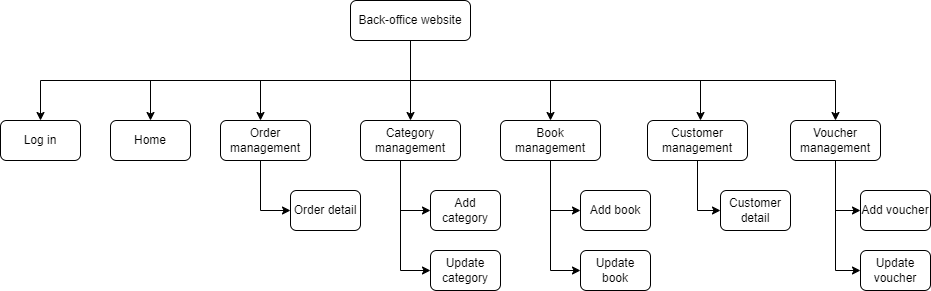

The diagram above was exported from draw.io. Its source (the exported page's mxGraphModel, read from the mxfile embedded in the PNG):
<mxGraphModel dx="1050" dy="557" grid="1" gridSize="10" guides="1" tooltips="1" connect="1" arrows="1" fold="1" page="1" pageScale="1" pageWidth="827" pageHeight="1169" math="0" shadow="0">
  <root>
    <mxCell id="0" />
    <mxCell id="1" parent="0" />
    <mxCell id="3t3qfAiuhOzpNVzej1lp-9" style="edgeStyle=orthogonalEdgeStyle;rounded=0;orthogonalLoop=1;jettySize=auto;html=1;entryX=0.5;entryY=0;entryDx=0;entryDy=0;" parent="1" source="3t3qfAiuhOzpNVzej1lp-1" target="3t3qfAiuhOzpNVzej1lp-2" edge="1">
      <mxGeometry relative="1" as="geometry">
        <Array as="points">
          <mxPoint x="490" y="160" />
          <mxPoint x="230" y="160" />
        </Array>
      </mxGeometry>
    </mxCell>
    <mxCell id="3t3qfAiuhOzpNVzej1lp-10" style="edgeStyle=orthogonalEdgeStyle;rounded=0;orthogonalLoop=1;jettySize=auto;html=1;" parent="1" source="3t3qfAiuhOzpNVzej1lp-1" target="3t3qfAiuhOzpNVzej1lp-8" edge="1">
      <mxGeometry relative="1" as="geometry">
        <Array as="points">
          <mxPoint x="490" y="160" />
          <mxPoint x="340" y="160" />
        </Array>
      </mxGeometry>
    </mxCell>
    <mxCell id="3t3qfAiuhOzpNVzej1lp-11" style="edgeStyle=orthogonalEdgeStyle;rounded=0;orthogonalLoop=1;jettySize=auto;html=1;" parent="1" source="3t3qfAiuhOzpNVzej1lp-1" target="3t3qfAiuhOzpNVzej1lp-4" edge="1">
      <mxGeometry relative="1" as="geometry">
        <Array as="points">
          <mxPoint x="490" y="150" />
          <mxPoint x="490" y="150" />
        </Array>
      </mxGeometry>
    </mxCell>
    <mxCell id="3t3qfAiuhOzpNVzej1lp-12" style="edgeStyle=orthogonalEdgeStyle;rounded=0;orthogonalLoop=1;jettySize=auto;html=1;entryX=0.5;entryY=0;entryDx=0;entryDy=0;" parent="1" source="3t3qfAiuhOzpNVzej1lp-1" target="3t3qfAiuhOzpNVzej1lp-5" edge="1">
      <mxGeometry relative="1" as="geometry">
        <Array as="points">
          <mxPoint x="490" y="160" />
          <mxPoint x="630" y="160" />
        </Array>
      </mxGeometry>
    </mxCell>
    <mxCell id="3t3qfAiuhOzpNVzej1lp-13" style="edgeStyle=orthogonalEdgeStyle;rounded=0;orthogonalLoop=1;jettySize=auto;html=1;" parent="1" source="3t3qfAiuhOzpNVzej1lp-1" target="3t3qfAiuhOzpNVzej1lp-6" edge="1">
      <mxGeometry relative="1" as="geometry">
        <Array as="points">
          <mxPoint x="490" y="160" />
          <mxPoint x="780" y="160" />
        </Array>
      </mxGeometry>
    </mxCell>
    <mxCell id="3t3qfAiuhOzpNVzej1lp-14" style="edgeStyle=orthogonalEdgeStyle;rounded=0;orthogonalLoop=1;jettySize=auto;html=1;entryX=0.5;entryY=0;entryDx=0;entryDy=0;" parent="1" source="3t3qfAiuhOzpNVzej1lp-1" target="3t3qfAiuhOzpNVzej1lp-7" edge="1">
      <mxGeometry relative="1" as="geometry">
        <Array as="points">
          <mxPoint x="490" y="160" />
          <mxPoint x="915" y="160" />
        </Array>
      </mxGeometry>
    </mxCell>
    <mxCell id="-5dK60U6vl3cEYN-meFu-2" style="edgeStyle=orthogonalEdgeStyle;rounded=0;orthogonalLoop=1;jettySize=auto;html=1;entryX=0.5;entryY=0;entryDx=0;entryDy=0;" parent="1" source="3t3qfAiuhOzpNVzej1lp-1" target="-5dK60U6vl3cEYN-meFu-1" edge="1">
      <mxGeometry relative="1" as="geometry">
        <Array as="points">
          <mxPoint x="490" y="160" />
          <mxPoint x="120" y="160" />
        </Array>
      </mxGeometry>
    </mxCell>
    <mxCell id="3t3qfAiuhOzpNVzej1lp-1" value="Back-office website" style="rounded=1;whiteSpace=wrap;html=1;" parent="1" vertex="1">
      <mxGeometry x="430" y="80" width="120" height="40" as="geometry" />
    </mxCell>
    <mxCell id="3t3qfAiuhOzpNVzej1lp-2" value="Home" style="rounded=1;whiteSpace=wrap;html=1;" parent="1" vertex="1">
      <mxGeometry x="190" y="200" width="80" height="40" as="geometry" />
    </mxCell>
    <mxCell id="3t3qfAiuhOzpNVzej1lp-20" style="edgeStyle=orthogonalEdgeStyle;rounded=0;orthogonalLoop=1;jettySize=auto;html=1;entryX=0;entryY=0.5;entryDx=0;entryDy=0;" parent="1" source="3t3qfAiuhOzpNVzej1lp-4" target="3t3qfAiuhOzpNVzej1lp-18" edge="1">
      <mxGeometry relative="1" as="geometry">
        <Array as="points">
          <mxPoint x="480" y="290" />
        </Array>
      </mxGeometry>
    </mxCell>
    <mxCell id="3t3qfAiuhOzpNVzej1lp-21" style="edgeStyle=orthogonalEdgeStyle;rounded=0;orthogonalLoop=1;jettySize=auto;html=1;entryX=0;entryY=0.5;entryDx=0;entryDy=0;" parent="1" source="3t3qfAiuhOzpNVzej1lp-4" target="3t3qfAiuhOzpNVzej1lp-19" edge="1">
      <mxGeometry relative="1" as="geometry">
        <Array as="points">
          <mxPoint x="480" y="350" />
        </Array>
      </mxGeometry>
    </mxCell>
    <mxCell id="3t3qfAiuhOzpNVzej1lp-4" value="Category management" style="rounded=1;whiteSpace=wrap;html=1;" parent="1" vertex="1">
      <mxGeometry x="440" y="200" width="100" height="40" as="geometry" />
    </mxCell>
    <mxCell id="3t3qfAiuhOzpNVzej1lp-26" style="edgeStyle=orthogonalEdgeStyle;rounded=0;orthogonalLoop=1;jettySize=auto;html=1;entryX=0;entryY=0.5;entryDx=0;entryDy=0;" parent="1" source="3t3qfAiuhOzpNVzej1lp-5" target="3t3qfAiuhOzpNVzej1lp-22" edge="1">
      <mxGeometry relative="1" as="geometry">
        <Array as="points">
          <mxPoint x="630" y="290" />
        </Array>
      </mxGeometry>
    </mxCell>
    <mxCell id="3t3qfAiuhOzpNVzej1lp-27" style="edgeStyle=orthogonalEdgeStyle;rounded=0;orthogonalLoop=1;jettySize=auto;html=1;entryX=0;entryY=0.5;entryDx=0;entryDy=0;" parent="1" source="3t3qfAiuhOzpNVzej1lp-5" target="3t3qfAiuhOzpNVzej1lp-23" edge="1">
      <mxGeometry relative="1" as="geometry">
        <Array as="points">
          <mxPoint x="630" y="350" />
        </Array>
      </mxGeometry>
    </mxCell>
    <mxCell id="3t3qfAiuhOzpNVzej1lp-5" value="Book management" style="rounded=1;whiteSpace=wrap;html=1;" parent="1" vertex="1">
      <mxGeometry x="580" y="200" width="100" height="40" as="geometry" />
    </mxCell>
    <mxCell id="3t3qfAiuhOzpNVzej1lp-29" style="edgeStyle=orthogonalEdgeStyle;rounded=0;orthogonalLoop=1;jettySize=auto;html=1;entryX=0;entryY=0.5;entryDx=0;entryDy=0;" parent="1" source="3t3qfAiuhOzpNVzej1lp-6" target="3t3qfAiuhOzpNVzej1lp-28" edge="1">
      <mxGeometry relative="1" as="geometry" />
    </mxCell>
    <mxCell id="3t3qfAiuhOzpNVzej1lp-6" value="Customer management" style="rounded=1;whiteSpace=wrap;html=1;" parent="1" vertex="1">
      <mxGeometry x="727" y="200" width="100" height="40" as="geometry" />
    </mxCell>
    <mxCell id="3t3qfAiuhOzpNVzej1lp-31" style="edgeStyle=orthogonalEdgeStyle;rounded=0;orthogonalLoop=1;jettySize=auto;html=1;entryX=0;entryY=0.5;entryDx=0;entryDy=0;" parent="1" source="3t3qfAiuhOzpNVzej1lp-7" target="3t3qfAiuhOzpNVzej1lp-30" edge="1">
      <mxGeometry relative="1" as="geometry" />
    </mxCell>
    <mxCell id="3t3qfAiuhOzpNVzej1lp-33" style="edgeStyle=orthogonalEdgeStyle;rounded=0;orthogonalLoop=1;jettySize=auto;html=1;entryX=0;entryY=0.5;entryDx=0;entryDy=0;" parent="1" source="3t3qfAiuhOzpNVzej1lp-7" target="3t3qfAiuhOzpNVzej1lp-32" edge="1">
      <mxGeometry relative="1" as="geometry" />
    </mxCell>
    <mxCell id="3t3qfAiuhOzpNVzej1lp-7" value="Voucher management" style="rounded=1;whiteSpace=wrap;html=1;fillColor=none;" parent="1" vertex="1">
      <mxGeometry x="870" y="200" width="90" height="40" as="geometry" />
    </mxCell>
    <mxCell id="3t3qfAiuhOzpNVzej1lp-17" style="edgeStyle=orthogonalEdgeStyle;rounded=0;orthogonalLoop=1;jettySize=auto;html=1;entryX=0;entryY=0.5;entryDx=0;entryDy=0;" parent="1" source="3t3qfAiuhOzpNVzej1lp-8" target="3t3qfAiuhOzpNVzej1lp-16" edge="1">
      <mxGeometry relative="1" as="geometry">
        <Array as="points">
          <mxPoint x="340" y="290" />
        </Array>
      </mxGeometry>
    </mxCell>
    <mxCell id="3t3qfAiuhOzpNVzej1lp-8" value="Order management" style="rounded=1;whiteSpace=wrap;html=1;" parent="1" vertex="1">
      <mxGeometry x="300" y="200" width="90" height="40" as="geometry" />
    </mxCell>
    <mxCell id="3t3qfAiuhOzpNVzej1lp-16" value="Order detail" style="rounded=1;whiteSpace=wrap;html=1;" parent="1" vertex="1">
      <mxGeometry x="370" y="270" width="70" height="40" as="geometry" />
    </mxCell>
    <mxCell id="3t3qfAiuhOzpNVzej1lp-18" value="Add category" style="rounded=1;whiteSpace=wrap;html=1;" parent="1" vertex="1">
      <mxGeometry x="510" y="270" width="70" height="40" as="geometry" />
    </mxCell>
    <mxCell id="3t3qfAiuhOzpNVzej1lp-19" value="Update category" style="rounded=1;whiteSpace=wrap;html=1;" parent="1" vertex="1">
      <mxGeometry x="510" y="330" width="70" height="40" as="geometry" />
    </mxCell>
    <mxCell id="3t3qfAiuhOzpNVzej1lp-22" value="Add book" style="rounded=1;whiteSpace=wrap;html=1;" parent="1" vertex="1">
      <mxGeometry x="660" y="270" width="70" height="40" as="geometry" />
    </mxCell>
    <mxCell id="3t3qfAiuhOzpNVzej1lp-23" value="Update book" style="rounded=1;whiteSpace=wrap;html=1;" parent="1" vertex="1">
      <mxGeometry x="660" y="330" width="70" height="40" as="geometry" />
    </mxCell>
    <mxCell id="3t3qfAiuhOzpNVzej1lp-28" value="Customer detail" style="rounded=1;whiteSpace=wrap;html=1;" parent="1" vertex="1">
      <mxGeometry x="800" y="270" width="70" height="40" as="geometry" />
    </mxCell>
    <mxCell id="3t3qfAiuhOzpNVzej1lp-30" value="Add voucher" style="rounded=1;whiteSpace=wrap;html=1;" parent="1" vertex="1">
      <mxGeometry x="940" y="270" width="70" height="40" as="geometry" />
    </mxCell>
    <mxCell id="3t3qfAiuhOzpNVzej1lp-32" value="Update voucher" style="rounded=1;whiteSpace=wrap;html=1;" parent="1" vertex="1">
      <mxGeometry x="940" y="330" width="70" height="40" as="geometry" />
    </mxCell>
    <mxCell id="-5dK60U6vl3cEYN-meFu-1" value="Log in" style="rounded=1;whiteSpace=wrap;html=1;" parent="1" vertex="1">
      <mxGeometry x="80" y="200" width="80" height="40" as="geometry" />
    </mxCell>
  </root>
</mxGraphModel>